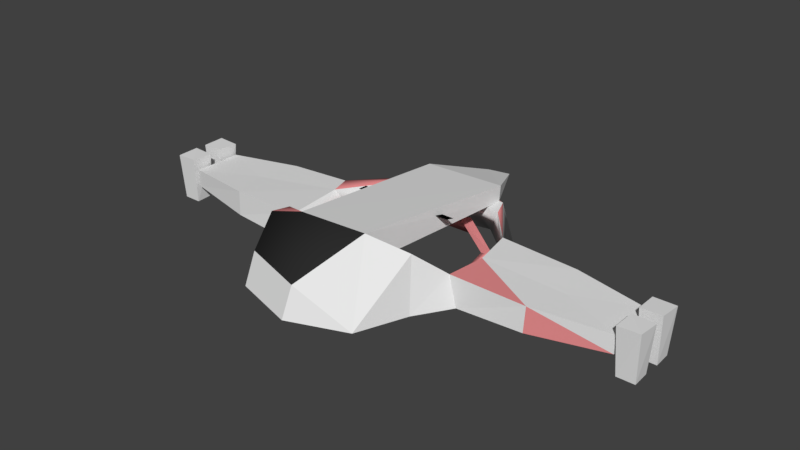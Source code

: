 # Source: SlayerXdrone.blend  (saved by Blender 2.79.0; exported with 4.5.12 LTS)
import bpy
from mathutils import Matrix  # noqa: F401  (used for matrix-valued properties, if any)

bpy.ops.wm.read_factory_settings(use_empty=True)
scene = bpy.context.scene
scene.name = 'Scene'

# ---- collections
col_collection_1 = bpy.data.collections.new('Collection 1'); scene.collection.children.link(col_collection_1)
col_collection_2 = bpy.data.collections.new('Collection 2'); scene.collection.children.link(col_collection_2)
col_collection_2.hide_render = True
col_collection_2.hide_viewport = True
col_collection_3 = bpy.data.collections.new('Collection 3'); scene.collection.children.link(col_collection_3)
col_collection_3.hide_render = True
col_collection_3.hide_viewport = True

# ---- materials (node trees are filled in below, after node groups)
mat_primary = bpy.data.materials.new('Primary')
mat_primary.alpha_threshold = 0.0
mat_primary.use_transparent_shadow = False
mat_primary.roughness = 0.5
mat_secondary = bpy.data.materials.new('Secondary')
mat_secondary.alpha_threshold = 0.0
mat_secondary.use_transparent_shadow = False
mat_secondary.diffuse_color = (0.8, 0.2659, 0.2708, 1.0)
mat_secondary.roughness = 0.5
mat_glass = bpy.data.materials.new('Glass')
mat_glass.alpha_threshold = 0.0
mat_glass.use_transparent_shadow = False
mat_glass.diffuse_color = (0.02624, 0.02624, 0.02624, 1.0)
mat_glass.roughness = 0.5
mat_steel = bpy.data.materials.new('Steel')
mat_steel.alpha_threshold = 0.0
mat_steel.use_transparent_shadow = False
mat_steel.diffuse_color = (0.287, 0.287, 0.287, 1.0)
mat_steel.roughness = 0.5

# ---- material node trees

# ---- world
world_world = bpy.data.worlds.new('World'); scene.world = world_world
world_world.color = (0.05088, 0.05088, 0.05088)
world_world.use_sun_shadow = False
world_world.sun_shadow_jitter_overblur = 0.0
world_world.cycles.sampling_method = 'MANUAL'

# ---- meshes
me_cylinder = bpy.data.meshes.new('Cylinder')
me_cylinder.from_pydata([(0.002161, 1.341, -0.203), (0.002161, 1.341, 0.2359), (0.5519, 1.231, -0.203), (0.5519, 1.231, 0.2359), (1.018, 0.92, -0.203), (1.018, 0.92, 0.2359), (1.329, 0.454, -0.203), (1.329, 0.454, 0.2359), (1.439, -0.09575, -0.203), (1.439, -0.09575, 0.2359), (1.329, -0.6455, -0.203), (1.329, -0.6455, 0.2359), (1.018, -1.112, -0.203), (1.018, -1.112, 0.5907), (0.5519, -1.423, -0.203), (0.5519, -1.313, 0.807), (0.002161, -1.532, -0.203), (0.002161, -1.423, 0.807), (-0.5476, -1.423, -0.203), (-0.5476, -1.313, 0.807), (-1.014, -1.112, -0.203), (-1.014, -1.112, 0.5907), (-1.325, -0.6455, -0.203), (-1.325, -0.6455, 0.2359), (-1.434, -0.09575, -0.203), (-1.434, -0.09575, 0.2359), (-1.325, 0.454, -0.203), (-1.325, 0.454, 0.2359), (-1.014, 0.92, -0.203), (-1.014, 0.92, 0.2359), (-0.5476, 1.231, -0.203), (-0.5476, 1.231, 0.2359), (0.002161, 1.553, -0.203), (0.6331, 1.427, -0.203), (0.6331, 1.427, 0.2359), (0.002161, 1.553, 0.2359), (1.168, 1.07, -0.203), (1.168, 1.07, 0.2359), (1.525, 0.5352, -0.203), (1.525, 0.5352, 0.2359), (1.651, -0.09575, -0.203), (1.651, -0.09575, 0.2359), (1.525, -0.7267, -0.203), (1.525, -0.7267, 0.2359), (1.168, -1.262, -0.203), (1.168, -1.262, 0.5907), (0.6331, -1.619, -0.203), (0.6331, -1.619, 0.5907), (0.002161, -1.744, -0.203), (0.002161, -1.744, 0.5907), (-0.6288, -1.619, -0.203), (-0.6288, -1.619, 0.5907), (-1.164, -1.262, -0.203), (-1.164, -1.262, 0.5907), (-1.521, -0.7267, -0.203), (-1.521, -0.7267, 0.2359), (-1.647, -0.09575, -0.203), (-1.647, -0.09575, 0.2359), (-1.521, 0.5352, -0.203), (-1.521, 0.5352, 0.2359), (-1.164, 1.07, -0.203), (-1.164, 1.07, 0.2359), (-0.6288, 1.427, -0.203), (-0.6288, 1.427, 0.2359), (0.002275, 1.046, -0.1984), (0.002275, 1.046, -0.04627), (0.4372, 0.9596, -0.1984), (0.4372, 0.9596, -0.04627), (0.806, 0.7132, -0.1984), (0.806, 0.7132, -0.04627), (1.052, 0.3445, -0.1984), (1.052, 0.3445, -0.04627), (1.139, -0.09048, -0.1984), (1.139, -0.09048, -0.04627), (1.052, -0.5254, -0.1984), (1.052, -0.5254, -0.04627), (0.806, -0.8942, -0.1984), (0.806, -0.8942, -0.04627), (0.4372, -1.141, -0.1984), (0.4372, -1.141, -0.04627), (0.002275, -1.227, -0.1984), (0.002275, -1.227, -0.04627), (-0.4327, -1.141, -0.1984), (-0.4327, -1.141, -0.04627), (-0.8014, -0.8942, -0.1984), (-0.8014, -0.8942, -0.04627), (-1.048, -0.5254, -0.1984), (-1.048, -0.5254, -0.04627), (-1.134, -0.09048, -0.1984), (-1.134, -0.09048, -0.04627), (-1.048, 0.3445, -0.1984), (-1.048, 0.3445, -0.04627), (-0.8014, 0.7132, -0.1984), (-0.8014, 0.7132, -0.04627), (-0.4327, 0.9596, -0.1984), (-0.4327, 0.9596, -0.04627), (0.002275, 1.214, -0.1984), (0.5015, 1.115, -0.1984), (0.5015, 1.115, -0.04627), (0.002275, 1.214, -0.04627), (0.9247, 0.8319, -0.1984), (0.9247, 0.8319, -0.04627), (1.207, 0.4087, -0.1984), (1.207, 0.4087, -0.04627), (1.307, -0.09048, -0.1984), (1.307, -0.09048, -0.04627), (1.207, -0.5897, -0.1984), (1.207, -0.5897, -0.04627), (0.9247, -1.013, -0.1984), (0.9247, -1.013, -0.04627), (0.5015, -1.296, -0.1984), (0.5015, -1.296, -0.04627), (0.002275, -1.395, -0.1984), (0.002275, -1.395, -0.04627), (-0.4969, -1.296, -0.1984), (-0.4969, -1.296, -0.04627), (-0.9201, -1.013, -0.1984), (-0.9201, -1.013, -0.04627), (-1.203, -0.5897, -0.1984), (-1.203, -0.5897, -0.04627), (-1.302, -0.09048, -0.1984), (-1.302, -0.09048, -0.04627), (-1.203, 0.4087, -0.1984), (-1.203, 0.4087, -0.04627), (-0.9201, 0.8319, -0.1984), (-0.9201, 0.8319, -0.04627), (-0.4969, 1.115, -0.1984), (-0.4969, 1.115, -0.04627), (2.523, 0.4539, 0.1504), (2.523, 0.4539, -0.1175), (2.703, -0.09575, -0.1175), (2.703, -0.09575, 0.1504), (2.523, -0.6454, -0.1175), (2.523, -0.6454, 0.1504), (-2.519, -0.6454, 0.1504), (-2.519, -0.6454, -0.1175), (-2.698, -0.09575, -0.1175), (-2.698, -0.09575, 0.1504), (-2.519, 0.4539, -0.1175), (-2.519, 0.4539, 0.1504), (2.497, 0.5352, 0.2359), (2.497, 0.5352, -0.203), (2.703, -0.09575, -0.203), (2.703, -0.09575, 0.2359), (2.497, -0.7267, -0.203), (2.497, -0.7267, 0.2359), (-2.493, -0.7267, 0.2359), (-2.493, -0.7267, -0.203), (-2.698, -0.09575, -0.203), (-2.698, -0.09575, 0.2359), (-2.493, 0.5352, -0.203), (-2.493, 0.5352, 0.2359), (3.626, -0.09575, 0.1504), (3.626, -0.09575, -0.1175), (-3.622, -0.09575, 0.1504), (-3.622, -0.09575, -0.1175), (3.627, 0.2842, 0.1504), (3.627, 0.2842, -0.1175), (3.627, -0.4757, -0.1175), (3.627, -0.4757, 0.1504), (-3.623, -0.4757, 0.1504), (-3.623, -0.4757, -0.1175), (-3.623, 0.2842, -0.1175), (-3.623, 0.2842, 0.1504), (-4.02, 0.3525, 0.2429), (-3.636, 0.3525, 0.2429), (-4.02, -0.03104, 0.2429), (-3.636, -0.03104, 0.2429), (-3.927, 0.2603, -0.3436), (-3.728, 0.2603, -0.3436), (-3.728, 0.06116, -0.3436), (-3.927, 0.06116, -0.3436), (-3.927, 0.2603, -0.6813), (-3.728, 0.2603, -0.6813), (-3.728, 0.06116, -0.6813), (-3.927, 0.06116, -0.6813), (-4.02, 0.3525, -0.407), (-3.636, 0.3525, -0.407), (-3.636, -0.03104, -0.407), (-4.02, -0.03104, -0.407), (-3.962, 0.0271, -0.407), (-3.96, 0.02827, 0.347), (-3.962, 0.2944, -0.407), (-3.96, 0.2932, 0.347), (-3.694, 0.0271, -0.407), (-3.695, 0.02827, 0.347), (-3.694, 0.2944, -0.407), (-3.695, 0.2932, 0.347), (3.947, 0.2932, 0.347), (3.948, 0.2944, -0.407), (3.947, 0.02827, 0.347), (3.948, 0.0271, -0.407), (3.682, 0.2932, 0.347), (3.681, 0.2944, -0.407), (3.682, 0.02827, 0.347), (3.681, 0.0271, -0.407), (3.622, -0.03104, -0.407), (4.006, -0.03104, -0.407), (4.006, 0.3525, -0.407), (3.622, 0.3525, -0.407), (3.715, 0.06116, -0.6813), (3.914, 0.06116, -0.6813), (3.914, 0.2603, -0.6813), (3.715, 0.2603, -0.6813), (3.715, 0.06116, -0.3436), (3.914, 0.06116, -0.3436), (3.914, 0.2603, -0.3436), (3.715, 0.2603, -0.3436), (4.006, -0.03104, 0.2429), (3.622, -0.03104, 0.2429), (4.006, 0.3525, 0.2429), (3.622, 0.3525, 0.2429), (3.947, -0.226, 0.347), (3.948, -0.2248, -0.407), (3.947, -0.4909, 0.347), (3.948, -0.4921, -0.407), (3.682, -0.226, 0.347), (3.681, -0.2248, -0.407), (3.682, -0.4909, 0.347), (3.681, -0.4921, -0.407), (3.622, -0.5502, -0.407), (4.006, -0.5502, -0.407), (4.006, -0.1667, -0.407), (3.622, -0.1667, -0.407), (3.715, -0.458, -0.6813), (3.914, -0.458, -0.6813), (3.914, -0.2589, -0.6813), (3.715, -0.2589, -0.6813), (3.715, -0.458, -0.3436), (3.914, -0.458, -0.3436), (3.914, -0.2589, -0.3436), (3.715, -0.2589, -0.3436), (4.006, -0.5502, 0.2429), (3.622, -0.5502, 0.2429), (4.006, -0.1667, 0.2429), (3.622, -0.1667, 0.2429), (-3.693, -0.226, 0.347), (-3.692, -0.2248, -0.407), (-3.693, -0.4909, 0.347), (-3.692, -0.4921, -0.407), (-3.958, -0.226, 0.347), (-3.959, -0.2248, -0.407), (-3.958, -0.4909, 0.347), (-3.959, -0.4921, -0.407), (-4.017, -0.5502, -0.407), (-3.634, -0.5502, -0.407), (-3.634, -0.1667, -0.407), (-4.017, -0.1667, -0.407), (-3.925, -0.458, -0.6813), (-3.726, -0.458, -0.6813), (-3.726, -0.2589, -0.6813), (-3.925, -0.2589, -0.6813), (-3.925, -0.458, -0.3436), (-3.726, -0.458, -0.3436), (-3.726, -0.2589, -0.3436), (-3.925, -0.2589, -0.3436), (-3.634, -0.5502, 0.2429), (-4.017, -0.5502, 0.2429), (-3.634, -0.1667, 0.2429), (-4.017, -0.1667, 0.2429), (0.9654, -1.836, 0.2359), (0.9654, -2.033, -0.203), (0.4328, -2.206, -0.203), (0.4328, -2.009, 0.2359), (0.002161, -2.331, -0.203), (0.002161, -2.135, 0.2359), (-0.4285, -2.206, -0.203), (-0.4285, -2.009, 0.2359), (-0.961, -2.033, -0.203), (-0.961, -1.836, 0.2359), (-1.325, -0.6455, 0.1125), (-1.434, -0.09575, 0.1125), (-1.014, -1.112, 0.3674), (-0.5476, -1.423, 0.3674), (0.002161, -1.532, 0.3674), (0.5519, -1.423, 0.3674), (1.018, -1.112, 0.3674), (1.329, -0.6455, 0.1125), (1.439, -0.09575, 0.1125), (1.329, 0.454, 0.1125), (1.018, 0.92, 0.1125), (0.5519, 1.231, 0.1125), (0.002161, 1.341, 0.1125), (-0.5476, 1.231, 0.1125), (-1.014, 0.92, 0.1125), (-1.325, 0.454, 0.1125), (0.002161, 1.548, 0.4561), (0.6329, 1.423, 0.4561), (-0.6286, 1.423, 0.4561), (-0.6286, 1.423, 0.2328), (0.002161, 1.548, 0.2328), (0.6329, 1.423, 0.2328), (0.002161, 2.083, 0.01948), (0.2638, 2.077, 0.01948), (0.2638, 2.077, 0.2015), (-0.2595, 2.077, 0.2015), (-0.2595, 2.077, 0.01948), (0.002161, 2.082, 0.2933), (0.2637, 2.077, 0.2933), (-0.2594, 2.077, 0.2933), (-0.2594, 2.077, 0.2007), (0.2637, 2.077, 0.2007), (0.002161, 1.537, -0.05297), (0.3863, 1.528, -0.05297), (0.3863, 1.528, 0.2142), (0.002161, 1.537, 0.2142), (-0.3819, 1.528, 0.2142), (-0.3819, 1.528, -0.05297), (0.002161, 1.536, 0.3523), (0.3861, 1.529, 0.3523), (-0.3818, 1.529, 0.3523), (-0.3818, 1.529, 0.2164), (0.002161, 1.536, 0.2164), (0.3861, 1.529, 0.2164), (0.6331, 1.427, -0.1232), (1.168, 1.07, -0.1232), (1.525, 0.5352, -0.1232), (1.525, -0.7267, -0.1232), (1.168, -1.262, -0.05877), (-1.164, -1.262, -0.05877), (-1.521, -0.7267, -0.1232), (-1.521, 0.5352, -0.1232), (-1.164, 1.07, -0.1232), (-0.6288, 1.427, -0.1232), (2.497, 0.5352, -0.1232), (2.497, -0.7267, -0.1232), (-2.493, -0.7267, -0.1232), (-2.493, 0.5352, -0.1232), (2.523, 0.4539, -0.06879), (2.523, -0.6454, -0.06879), (-2.519, -0.6454, -0.06879), (-2.519, 0.4539, -0.06879), (3.626, -0.09575, -0.06879), (-3.622, -0.09575, -0.06879), (3.627, 0.2842, -0.06879), (3.627, -0.4757, -0.06879), (-3.623, -0.4757, -0.06879), (-3.623, 0.2842, -0.06879), (0.9654, -1.997, -0.1232), (0.4328, -2.17, -0.1232), (0.002161, -2.296, -0.1232), (-0.4285, -2.17, -0.1232), (-0.961, -1.997, -0.1232), (0.2638, 2.077, 0.05255), (-0.2595, 2.077, 0.05255), (0.002161, 1.537, -0.004418), (0.3863, 1.528, -0.004418), (-0.3819, 1.528, -0.004418), (-0.3785, -1.347, 0.807), (-0.4762, 1.453, 0.4561), (0.4899, 1.447, 0.4561), (0.4031, -1.343, 0.807), (-0.6658, -0.02442, 0.4694), (-0.6658, -0.006003, 0.5922), (-0.6658, 0.1661, 0.4408), (-0.6658, 0.1845, 0.5637), (0.6702, -0.02442, 0.4694), (0.6702, -0.006003, 0.5922), (0.6702, 0.1661, 0.4408), (0.6702, 0.1845, 0.5637), (-0.7651, 0.138, 0.4655), (-0.7651, 0.009663, 0.4847), (-0.7651, 0.02207, 0.5675), (-0.7651, 0.1504, 0.5483), (0.7694, 0.1504, 0.5483), (0.7694, 0.138, 0.4655), (0.7694, 0.009663, 0.4847), (0.7694, 0.02207, 0.5675), (2.561, 0.3395, 0.2359), (1.564, 0.3418, 0.2359), (2.563, 0.333, 0.1504), (3.622, 0.2513, 0.2429), (3.633, 0.2584, 0.2607), (3.627, 0.18, 0.1504), (2.558, -0.5391, 0.2359), (2.56, -0.5325, 0.1504), (1.563, -0.5371, 0.2359), (3.627, -0.3537, 0.1504), (-1.562, -0.5225, 0.2359), (-2.56, -0.5196, 0.2359), (-2.555, 0.3442, 0.2359), (-1.561, 0.3346, 0.2359), (-2.557, 0.3383, 0.1504), (-2.561, -0.5184, 0.1504), (-3.622, -0.3751, 0.1504), (-3.622, 0.1887, 0.1504)], [], [(314, 34, 37, 315), (315, 37, 39, 316), (320, 55, 146, 326), (316, 39, 140, 324), (317, 43, 45, 318), (49, 51, 267, 265), (46, 44, 261, 262), (51, 53, 269, 267), (48, 46, 262, 264), (319, 53, 55, 320), (321, 58, 150, 327), (317, 42, 144, 325), (321, 59, 61, 322), (272, 270, 23, 21), (322, 61, 63, 323), (314, 33, 293, 343), (270, 271, 25, 23), (2, 0, 32, 33), (1, 3, 34, 35), (4, 2, 33, 36), (3, 5, 37, 34), (6, 4, 36, 38), (5, 7, 39, 37), (8, 6, 38, 40), (7, 9, 41, 369, 39), (10, 8, 40, 42), (9, 11, 43, 376, 41), (12, 10, 42, 44), (11, 13, 45, 43), (14, 12, 44, 46), (13, 15, 47, 45), (16, 14, 46, 48), (15, 351, 17, 49, 47), (18, 16, 48, 50), (17, 348, 19, 51, 49), (20, 18, 50, 52), (19, 21, 53, 51), (22, 20, 52, 54), (21, 23, 55, 53), (24, 22, 54, 56), (23, 25, 57, 378, 55), (26, 24, 56, 58), (25, 27, 59, 381, 57), (28, 26, 58, 60), (27, 29, 61, 59), (30, 28, 60, 62), (29, 31, 63, 61), (0, 30, 62, 32), (31, 1, 35, 63), (273, 272, 21, 19), (273, 19, 288, 289), (15, 275, 291, 287), (276, 275, 15, 13), (277, 276, 13, 11), (278, 277, 11, 9), (279, 278, 9, 7), (280, 279, 7, 5), (281, 280, 5, 3), (282, 281, 3, 1), (283, 282, 1, 31), (284, 283, 31, 29), (285, 284, 29, 27), (271, 285, 27, 25), (96, 99, 98, 97), (97, 98, 101, 100), (100, 101, 103, 102), (102, 103, 105, 104), (104, 105, 107, 106), (106, 107, 109, 108), (108, 109, 111, 110), (110, 111, 113, 112), (112, 113, 115, 114), (114, 115, 117, 116), (116, 117, 119, 118), (118, 119, 121, 120), (120, 121, 123, 122), (122, 123, 125, 124), (84, 86, 87, 85), (124, 125, 127, 126), (126, 127, 99, 96), (86, 88, 89, 87), (66, 64, 96, 97), (65, 67, 98, 99), (68, 66, 97, 100), (67, 69, 101, 98), (70, 68, 100, 102), (69, 71, 103, 101), (72, 70, 102, 104), (71, 73, 105, 103), (74, 72, 104, 106), (73, 75, 107, 105), (76, 74, 106, 108), (75, 77, 109, 107), (78, 76, 108, 110), (77, 79, 111, 109), (80, 78, 110, 112), (79, 81, 113, 111), (82, 80, 112, 114), (81, 83, 115, 113), (84, 82, 114, 116), (83, 85, 117, 115), (86, 84, 116, 118), (85, 87, 119, 117), (88, 86, 118, 120), (87, 89, 121, 119), (90, 88, 120, 122), (89, 91, 123, 121), (92, 90, 122, 124), (91, 93, 125, 123), (94, 92, 124, 126), (93, 95, 127, 125), (64, 94, 126, 96), (95, 65, 99, 127), (82, 84, 85, 83), (80, 82, 83, 81), (78, 80, 81, 79), (76, 78, 79, 77), (74, 76, 77, 75), (72, 74, 75, 73), (70, 72, 73, 71), (68, 70, 71, 69), (66, 68, 69, 67), (64, 66, 67, 65), (94, 64, 65, 95), (92, 94, 95, 93), (90, 92, 93, 91), (88, 90, 91, 89), (130, 129, 157, 153), (331, 138, 162, 337), (131, 375, 377, 152), (136, 135, 161, 155), (42, 40, 142, 144), (58, 56, 148, 150), (40, 38, 141, 142), (56, 54, 147, 148), (41, 376, 374, 143), (57, 381, 380, 149), (39, 369, 368, 140), (55, 378, 379, 146), (328, 129, 141, 324), (129, 130, 142, 141), (131, 370, 368, 143), (130, 132, 144, 142), (133, 375, 374, 145), (329, 133, 145, 325), (330, 135, 147, 326), (135, 136, 148, 147), (137, 383, 379, 149), (136, 138, 150, 148), (139, 382, 380, 151), (331, 139, 151, 327), (334, 156, 373, 152, 332), (332, 152, 377, 159, 335), (336, 160, 384, 154, 333), (333, 154, 385, 163, 337), (134, 383, 384, 160), (329, 132, 158, 335), (128, 370, 373, 156), (138, 136, 155, 162), (330, 134, 160, 336), (132, 130, 153, 158), (137, 382, 385, 154), (328, 128, 156, 334), (181, 183, 164, 166), (183, 187, 165, 164), (187, 185, 167, 165), (185, 181, 166, 167), (172, 173, 169, 168), (173, 174, 170, 169), (175, 172, 168, 171), (168, 169, 170, 171), (186, 184, 174, 173), (180, 182, 172, 175), (184, 180, 175, 174), (174, 175, 171, 170), (182, 180, 179, 176), (186, 182, 176, 177), (184, 186, 177, 178), (180, 184, 178, 179), (179, 166, 164, 176), (176, 164, 165, 177), (177, 165, 167, 178), (178, 167, 166, 179), (182, 186, 173, 172), (187, 183, 181, 185), (188, 192, 194, 190), (193, 189, 202, 203), (197, 208, 209, 196), (198, 210, 208, 197), (199, 211, 210, 198), (196, 209, 371, 211, 199), (195, 191, 197, 196), (191, 189, 198, 197), (189, 193, 199, 198), (193, 195, 196, 199), (201, 200, 204, 205), (191, 195, 200, 201), (195, 193, 203, 200), (189, 191, 201, 202), (207, 206, 205, 204), (200, 203, 207, 204), (202, 201, 205, 206), (203, 202, 206, 207), (190, 194, 209, 208), (188, 190, 208, 210), (192, 188, 210, 211), (194, 371, 209), (212, 216, 218, 214), (217, 213, 226, 227), (221, 232, 233, 220), (222, 234, 232, 221), (223, 235, 234, 222), (220, 233, 235, 223), (219, 215, 221, 220), (215, 213, 222, 221), (213, 217, 223, 222), (217, 219, 220, 223), (225, 224, 228, 229), (215, 219, 224, 225), (219, 217, 227, 224), (213, 215, 225, 226), (231, 230, 229, 228), (224, 227, 231, 228), (226, 225, 229, 230), (227, 226, 230, 231), (214, 218, 233, 232), (212, 214, 232, 234), (216, 212, 234, 235), (218, 216, 235, 233), (236, 240, 242, 238), (241, 237, 250, 251), (245, 256, 257, 244), (246, 258, 256, 245), (247, 259, 258, 246), (244, 257, 259, 247), (243, 239, 245, 244), (239, 237, 246, 245), (237, 241, 247, 246), (241, 243, 244, 247), (249, 248, 252, 253), (239, 243, 248, 249), (243, 241, 251, 248), (237, 239, 249, 250), (255, 254, 253, 252), (248, 251, 255, 252), (250, 249, 253, 254), (251, 250, 254, 255), (238, 242, 257, 256), (236, 238, 256, 258), (240, 236, 258, 259), (242, 240, 259, 257), (338, 260, 263, 339), (339, 263, 265, 340), (340, 265, 267, 341), (341, 267, 269, 342), (47, 49, 265, 263), (319, 52, 268, 342), (45, 47, 263, 260), (52, 50, 266, 268), (318, 45, 260, 338), (50, 48, 264, 266), (24, 26, 285, 271), (26, 28, 284, 285), (28, 30, 283, 284), (30, 0, 282, 283), (0, 2, 281, 282), (2, 4, 280, 281), (4, 6, 279, 280), (6, 8, 278, 279), (8, 10, 277, 278), (10, 12, 276, 277), (12, 14, 275, 276), (14, 16, 274, 275), (16, 18, 273, 274), (18, 20, 272, 273), (22, 24, 271, 270), (20, 22, 270, 272), (288, 349, 299), (275, 274, 290, 291), (19, 348, 349, 288), (17, 351, 350, 286), (274, 273, 289, 290), (293, 292, 302, 303), (343, 293, 303, 346), (33, 32, 292, 293), (289, 288, 299, 300), (323, 63, 295, 344), (32, 62, 296, 292), (286, 350, 298, 297), (287, 291, 301, 298), (345, 305, 304, 346), (347, 306, 305, 345), (312, 311, 310, 308), (313, 312, 308, 309), (297, 298, 309, 308), (344, 295, 306, 347), (298, 301, 313, 309), (299, 297, 308, 310), (292, 296, 307, 302), (300, 299, 310, 311), (296, 344, 347, 307), (307, 347, 345, 302), (302, 345, 346, 303), (62, 323, 344, 296), (294, 343, 346, 304), (44, 318, 338, 261), (53, 319, 342, 269), (266, 341, 342, 268), (264, 340, 341, 266), (262, 339, 340, 264), (261, 338, 339, 262), (129, 328, 334, 157), (135, 330, 336, 161), (133, 329, 335, 159), (155, 333, 337, 162), (161, 336, 333, 155), (153, 332, 335, 158), (157, 334, 332, 153), (138, 331, 327, 150), (134, 330, 326, 146), (132, 329, 325, 144), (128, 328, 324, 140), (139, 331, 337, 163), (34, 314, 343, 294), (60, 322, 323, 62), (58, 321, 322, 60), (43, 317, 325, 145), (59, 321, 327, 151), (52, 319, 320, 54), (42, 317, 318, 44), (38, 316, 324, 141), (54, 320, 326, 147), (36, 315, 316, 38), (33, 314, 315, 36), (349, 348, 17, 286), (350, 351, 15, 287), (298, 350, 287), (299, 349, 286, 297), (354, 352, 361, 360), (354, 355, 359, 358), (353, 355, 363, 362), (356, 357, 353, 352), (354, 358, 356, 352), (359, 355, 353, 357), (361, 362, 363, 360), (365, 364, 367, 366), (357, 356, 366, 367), (356, 358, 365, 366), (355, 354, 360, 363), (352, 353, 362, 361), (359, 357, 367, 364), (358, 359, 364, 365), (368, 369, 41, 143), (368, 370, 128, 140), (371, 372, 211), (211, 372, 371, 194, 192), (373, 370, 131, 152), (374, 375, 131, 143), (374, 376, 43, 145), (377, 375, 133, 159), (379, 378, 57, 149), (380, 381, 59, 151), (380, 382, 137, 149), (379, 383, 134, 146), (384, 383, 137, 154), (385, 382, 139, 163)])
me_cylinder.polygons.foreach_set('use_smooth', [1, 1, 0, 0, 0, 1, 0, 0, 0, 0, 0, 0, 1, 1, 1, 0, 1, 0, 0, 0, 1, 0, 1, 0, 1, 0, 1, 0, 1, 0, 1, 0, 1, 0, 1, 0, 1, 0, 1, 0, 1, 0, 1, 0, 1, 0, 1, 0, 0, 1, 0, 0, 1, 1, 1, 1, 1, 1, 1, 1, 1, 1, 1, 1, 1, 1, 1, 1, 1, 1, 1, 1, 1, 1, 1, 1, 1, 1, 1, 1, 1, 1, 0, 1, 0, 1, 0, 1, 0, 1, 0, 1, 0, 1, 0, 1, 0, 1, 0, 1, 0, 1, 0, 1, 0, 1, 0, 1, 0, 1, 0, 1, 0, 1, 1, 1, 1, 1, 1, 1, 1, 1, 1, 1, 1, 1, 1, 0, 0, 0, 0, 0, 0, 0, 0, 0, 0, 0, 0, 0, 0, 0, 0, 0, 0, 0, 0, 0, 0, 0, 0, 0, 0, 0, 0, 0, 0, 0, 0, 0, 0, 0, 0, 0, 0, 0, 0, 0, 0, 0, 0, 0, 0, 0, 0, 0, 0, 0, 0, 0, 0, 0, 0, 0, 0, 0, 0, 0, 0, 0, 0, 0, 0, 0, 0, 0, 0, 0, 0, 0, 0, 0, 0, 0, 0, 0, 0, 0, 0, 0, 0, 0, 0, 0, 0, 0, 0, 0, 0, 0, 0, 0, 0, 0, 0, 0, 0, 0, 0, 0, 0, 0, 0, 0, 0, 0, 0, 0, 0, 0, 0, 0, 0, 0, 0, 0, 0, 0, 0, 0, 0, 0, 0, 0, 0, 1, 0, 0, 0, 0, 0, 1, 1, 1, 1, 1, 1, 1, 1, 1, 1, 1, 1, 1, 1, 1, 1, 0, 0, 0, 0, 0, 0, 0, 0, 0, 0, 0, 0, 0, 0, 0, 0, 0, 0, 0, 0, 0, 0, 0, 0, 0, 0, 0, 0, 0, 0, 0, 0, 0, 0, 0, 0, 0, 0, 0, 0, 0, 0, 0, 0, 0, 0, 0, 1, 1, 0, 0, 0, 0, 0, 0, 1, 1, 0, 0, 0, 0, 1, 1, 1, 1, 1, 1, 1, 1, 1, 1, 1, 1, 1, 1, 0, 0, 0, 0, 0, 0, 0, 0, 0, 0, 0, 0, 0, 0])
me_cylinder.polygons.foreach_set('material_index', [0, 0, 0, 0, 0, 2, 0, 0, 0, 0, 1, 1, 0, 0, 0, 1, 0, 0, 0, 0, 1, 0, 1, 0, 1, 0, 1, 0, 1, 0, 1, 0, 2, 0, 2, 0, 1, 0, 1, 0, 1, 0, 1, 0, 1, 0, 1, 0, 0, 0, 0, 0, 0, 0, 0, 0, 0, 0, 0, 0, 0, 0, 0, 1, 1, 1, 1, 1, 1, 1, 1, 1, 1, 1, 1, 1, 1, 1, 1, 1, 1, 1, 1, 1, 1, 1, 1, 1, 1, 1, 1, 1, 1, 1, 1, 1, 1, 1, 1, 1, 1, 1, 1, 1, 1, 1, 1, 1, 1, 1, 1, 1, 1, 1, 1, 1, 1, 1, 1, 1, 1, 1, 1, 1, 1, 1, 1, 0, 1, 0, 0, 0, 0, 0, 0, 0, 0, 1, 1, 1, 0, 0, 0, 1, 0, 1, 0, 0, 0, 1, 0, 0, 0, 0, 0, 1, 1, 1, 0, 0, 0, 0, 0, 1, 1, 1, 1, 3, 3, 0, 3, 3, 3, 3, 0, 0, 0, 0, 0, 0, 0, 0, 0, 3, 0, 0, 3, 0, 0, 0, 0, 0, 0, 0, 0, 3, 3, 3, 3, 3, 3, 3, 3, 1, 1, 1, 1, 0, 3, 0, 0, 0, 0, 0, 0, 0, 0, 3, 3, 3, 3, 3, 3, 3, 3, 1, 1, 1, 1, 0, 3, 0, 0, 0, 0, 0, 0, 0, 0, 0, 3, 3, 3, 3, 0, 3, 3, 1, 1, 0, 1, 0, 0, 0, 0, 2, 1, 0, 0, 0, 0, 0, 0, 0, 0, 0, 0, 0, 0, 0, 0, 0, 0, 0, 0, 0, 0, 1, 0, 1, 0, 0, 3, 3, 0, 0, 0, 0, 0, 0, 3, 3, 3, 3, 3, 3, 3, 3, 3, 3, 3, 3, 3, 1, 3, 1, 0, 1, 1, 1, 1, 1, 1, 0, 0, 0, 0, 0, 1, 0, 1, 0, 0, 0, 1, 1, 0, 0, 1, 1, 1, 1, 1, 1, 0, 1, 1, 0, 3, 3, 3, 3, 3, 3, 3, 3, 3, 3, 3, 3, 3, 3, 0, 1, 1, 1, 0, 0, 1, 1, 0, 1, 0, 1, 0, 1])
me_cylinder.materials.append(mat_primary)
me_cylinder.materials.append(mat_secondary)
me_cylinder.materials.append(mat_glass)
me_cylinder.materials.append(mat_steel)
me_cylinder.use_remesh_preserve_volume = False
me_cylinder.use_remesh_preserve_attributes = False
me_cylinder.use_mirror_vertex_groups = False
me_cylinder.update()
me_cylinder_002 = bpy.data.meshes.new('Cylinder.002')
me_cylinder_002.from_pydata([(0.7686, 1.147, -0.203), (1.329, -0.6455, -0.203), (1.329, -0.6455, 0.2359), (1.018, -1.112, -0.203), (-0.5476, -1.313, 0.807), (-1.014, -1.112, -0.203), (-1.014, -1.112, 0.5907), (-1.325, -0.6455, -0.203), (-1.325, -0.6455, 0.2359), (-1.24, 0.6706, -0.203), (-0.3346, 1.325, -0.203), (0.5477, 1.521, -0.2077), (0.6331, 1.427, 0.2359), (0.002161, 1.553, 0.2359), (1.168, 1.07, 0.2359), (1.423, 0.241, -0.203), (1.525, -0.7267, 0.2359), (1.168, -1.262, 0.5907), (0.3389, -1.516, -0.203), (-0.5476, -1.423, -0.203), (-0.6288, -1.619, 0.5907), (-1.164, -1.262, 0.5907), (-1.434, -0.09575, -0.203), (-1.521, 0.5352, 0.2359), (-1.164, 1.07, 0.2359), (-0.6288, 1.427, 0.2359), (2.703, -0.09575, -0.146), (-2.698, -0.09575, -0.146), (2.703, -0.09575, 0.1789), (2.504, -0.7019, 0.1979), (-2.698, -0.09575, 0.1789), (-2.5, 0.5103, 0.1979), (3.627, 0.2842, 0.1504), (3.627, -0.4757, 0.1504), (-3.622, 0.2842, 0.1504), (-3.988, 0.328, 0.3239), (-3.656, 0.3263, 0.3092), (-3.668, -0.006528, 0.3239), (-3.71, 0.2786, -0.3844), (-3.692, 0.03297, -0.3983), (-3.964, 0.2885, -0.3983), (-3.636, 0.3525, -0.407), (-4.02, -0.03104, -0.407), (-3.946, 0.04309, -0.3881), (-4.0, -0.004832, 0.3092), (3.653, -0.003032, 0.3138), (3.697, 0.04309, -0.3881), (3.622, -0.03104, -0.407), (3.678, 0.2885, -0.3983), (3.95, 0.03297, -0.3983), (3.942, 0.2968, -0.3915), (3.974, -0.006528, 0.3239), (3.986, 0.3263, 0.3092), (3.642, -0.524, 0.3092), (3.697, -0.4761, -0.3881), (3.622, -0.5502, -0.407), (3.678, -0.2307, -0.3983), (3.95, -0.4862, -0.3983), (3.942, -0.2223, -0.3915), (3.974, -0.5257, 0.3239), (3.986, -0.1929, 0.3092), (3.654, -0.1912, 0.3239), (-3.997, -0.524, 0.3092), (-3.943, -0.4761, -0.3881), (-4.017, -0.5502, -0.407), (-3.634, -0.1667, -0.407), (-3.962, -0.2307, -0.3983), (-3.69, -0.4862, -0.3983), (-3.708, -0.2406, -0.3844), (-3.666, -0.5257, 0.3239), (-3.654, -0.1929, 0.3092), (-3.985, -0.1912, 0.3239), (0.9654, -1.836, 0.2359), (0.01815, -2.144, 0.221), (-0.9559, -1.844, 0.2421), (-1.434, -0.09575, 0.2359), (-0.5476, -1.423, 0.3674), (0.002161, -1.532, 0.3674), (0.5519, -1.423, 0.3674), (1.013, -1.113, 0.5988), (1.439, -0.09575, 0.2359), (1.329, 0.454, 0.2359), (1.018, 0.92, 0.2359), (0.5519, 1.231, 0.2359), (0.002161, 1.341, 0.2359), (-0.5476, 1.231, 0.2359), (-1.014, 0.92, 0.2359), (-1.325, 0.454, 0.2359), (0.6178, 1.468, 0.4583), (-0.6299, 1.416, 0.4608), (-0.6286, 1.423, 0.2328), (0.002161, 1.548, 0.2328), (0.6329, 1.423, 0.2328), (0.2638, 2.077, 0.01948), (0.2638, 2.077, 0.2015), (-0.2595, 2.077, 0.2015), (-0.2601, 2.075, 0.01929), (0.2606, 2.085, 0.2931), (-0.2594, 2.077, 0.2933), (-0.2594, 2.077, 0.2007), (0.2637, 2.077, 0.2007), (-0.3803, 1.533, -0.05316), (0.3851, 1.532, 0.2142), (-0.3819, 1.528, 0.2142), (0.385, 1.533, 0.2167), (-0.3805, 1.532, 0.3525), (-0.3818, 1.529, 0.2164), (1.168, 1.07, -0.203), (1.525, 0.5352, -0.203), (1.525, -0.7267, -0.203), (1.175, -1.252, -0.2029), (-1.177, -1.243, -0.2029), (-1.521, -0.7267, -0.203), (-1.521, 0.5352, -0.203), (-1.164, 1.07, -0.203), (-0.6288, 1.427, -0.203), (2.505, 0.5017, -0.1745), (2.508, -0.6843, -0.1745), (-2.501, -0.6932, -0.1745), (-2.504, 0.4928, -0.1745), (-3.622, 0.2843, -0.1175), (3.626, 0.2843, -0.1175), (3.627, -0.4757, -0.1175), (-3.623, -0.4757, -0.1175), (0.9525, -2.037, -0.2029), (0.01076, -2.333, -0.203), (-0.9575, -2.04, -0.2029), (0.3863, 1.528, -0.05297), (0.03267, -1.465, 0.8057), (0.5428, -1.354, 0.7995), (2.513, 0.4834, 0.1979), (1.525, 0.5352, 0.2359), (3.647, 0.3329, 0.3076), (-1.521, -0.7267, 0.2359), (-2.509, -0.6749, 0.1979), (-3.623, -0.4757, 0.1504)], [], [(75, 8, 7), (80, 131, 81), (1, 15, 109), (79, 129, 17), (19, 111, 5), (75, 133, 8), (22, 113, 9), (87, 23, 75), (79, 2, 1), (80, 29, 28), (27, 120, 119), (40, 41, 38), (43, 39, 42), (46, 49, 47), (54, 57, 55), (63, 67, 64), (66, 65, 68), (128, 73, 129), (19, 126, 111), (1, 80, 15), (5, 76, 19), (129, 88, 128), (93, 127, 94), (25, 95, 115), (102, 127, 101), (106, 105, 104), (95, 103, 101), (12, 107, 11), (128, 88, 89), (12, 14, 107), (118, 112, 133, 134), (116, 108, 131, 130), (110, 109, 16, 17), (74, 73, 128, 20), (124, 125, 18, 110), (133, 112, 111, 21), (20, 21, 74), (114, 113, 23, 24), (8, 6, 5, 7), (115, 114, 24, 25), (93, 94, 12, 11), (13, 84, 83, 12), (0, 10, 11), (12, 83, 82, 14), (0, 11, 107), (107, 108, 15, 0), (14, 82, 81, 131), (110, 3, 1, 109), (2, 16, 80), (16, 2, 79, 17), (20, 4, 6, 21), (18, 3, 110), (128, 4, 20), (111, 112, 7, 5), (21, 6, 8, 133), (23, 87, 86, 24), (7, 112, 22), (9, 113, 114), (114, 115, 10, 9), (24, 86, 85, 25), (13, 25, 85, 84), (10, 115, 11), (6, 4, 76, 5), (90, 76, 4, 89), (92, 88, 129, 78), (78, 129, 79), (1, 2, 80), (33, 32, 28, 29), (26, 116, 121), (123, 120, 27, 118), (117, 109, 15, 26), (119, 113, 22, 27), (116, 26, 15, 108), (118, 27, 22, 112), (31, 30, 75, 23), (32, 33, 122, 121), (135, 34, 120, 123), (123, 118, 134, 135), (122, 117, 26, 121), (121, 116, 130, 32), (30, 31, 34), (43, 40, 38, 39), (40, 42, 44, 35), (43, 42, 40), (38, 41, 39), (41, 40, 35, 36), (39, 41, 36, 37), (42, 39, 37, 44), (37, 36, 35, 44), (51, 52, 132, 45), (47, 49, 51, 45), (49, 50, 52, 51), (50, 48, 132, 52), (45, 132, 48, 47), (46, 48, 50, 49), (46, 47, 48), (59, 60, 61, 53), (55, 57, 59, 53), (57, 58, 60, 59), (58, 56, 61, 60), (56, 55, 53, 61), (54, 56, 58, 57), (108, 107, 14, 131), (54, 55, 56), (69, 70, 71, 62), (64, 67, 69, 62), (67, 65, 70, 69), (65, 66, 71, 70), (66, 64, 62, 71), (63, 66, 68, 67), (68, 65, 67), (63, 64, 66), (73, 125, 124, 72), (126, 125, 73, 74), (72, 17, 129, 73), (72, 124, 110, 17), (126, 19, 18, 125), (75, 22, 9, 87), (86, 9, 10, 85), (9, 86, 87), (84, 10, 0, 83), (10, 84, 85), (82, 0, 15, 81), (0, 82, 83), (79, 3, 18, 78), (15, 80, 81), (3, 79, 1), (77, 18, 19, 76), (18, 77, 78), (91, 92, 78, 77), (22, 75, 7), (91, 77, 76, 90), (4, 128, 89), (101, 127, 93, 96), (98, 99, 90, 89), (11, 96, 93), (97, 88, 92, 100), (11, 115, 96), (106, 99, 98, 105), (103, 102, 101), (97, 104, 105), (97, 100, 104), (98, 97, 105), (74, 21, 111, 126), (96, 95, 101), (115, 95, 96), (94, 127, 102), (33, 29, 117, 122), (34, 31, 119, 120), (29, 16, 109, 117), (31, 23, 113, 119), (88, 97, 98, 89), (80, 28, 130, 131), (75, 30, 134, 133), (32, 130, 28), (80, 16, 29), (30, 34, 135, 134)])
me_cylinder_002.polygons.foreach_set('use_smooth', [1, 1, 0, 1, 0, 1, 0, 1, 1, 0, 0, 0, 0, 0, 0, 0, 0, 1, 0, 1, 1, 0, 0, 0, 0, 0, 0, 1, 0, 1, 0, 0, 0, 1, 0, 0, 0, 1, 1, 1, 0, 0, 0, 1, 0, 0, 1, 0, 1, 1, 1, 0, 1, 0, 1, 1, 0, 0, 0, 1, 0, 0, 1, 0, 0, 1, 1, 0, 0, 0, 0, 0, 0, 0, 0, 0, 0, 0, 0, 0, 0, 0, 0, 0, 0, 0, 0, 0, 0, 0, 0, 0, 0, 0, 0, 0, 0, 0, 0, 0, 0, 0, 1, 0, 0, 0, 0, 0, 0, 0, 0, 0, 0, 0, 0, 0, 0, 1, 1, 1, 1, 1, 1, 1, 1, 1, 1, 1, 1, 0, 1, 0, 0, 0, 0, 0, 0, 0, 0, 0, 0, 0, 0, 0, 0, 0, 0, 0, 0, 0, 0, 0, 0, 0, 0, 0, 0])
me_cylinder_002.polygons.foreach_set('material_index', [0, 1, 0, 1, 0, 1, 0, 1, 0, 0, 0, 0, 0, 0, 0, 0, 0, 2, 0, 0, 0, 0, 3, 0, 3, 3, 3, 1, 0, 0, 0, 0, 0, 2, 0, 0, 0, 0, 0, 0, 1, 0, 0, 1, 0, 0, 1, 0, 1, 1, 1, 0, 2, 0, 1, 1, 0, 0, 0, 1, 0, 0, 0, 0, 0, 0, 0, 0, 0, 0, 0, 0, 0, 0, 0, 0, 0, 0, 0, 0, 0, 3, 0, 0, 0, 0, 0, 0, 0, 0, 0, 0, 0, 0, 3, 0, 0, 0, 0, 0, 0, 3, 0, 0, 0, 0, 0, 0, 0, 3, 0, 0, 0, 0, 0, 0, 0, 0, 0, 0, 0, 0, 0, 0, 0, 0, 0, 0, 0, 0, 0, 0, 1, 3, 0, 0, 0, 0, 3, 3, 3, 3, 3, 0, 3, 1, 3, 0, 0, 0, 0, 0, 0, 0, 0, 1, 0])
me_cylinder_002.materials.append(mat_primary)
me_cylinder_002.materials.append(mat_secondary)
me_cylinder_002.materials.append(mat_glass)
me_cylinder_002.materials.append(mat_steel)
me_cylinder_002.use_remesh_preserve_volume = False
me_cylinder_002.use_remesh_preserve_attributes = False
me_cylinder_002.use_mirror_vertex_groups = False
me_cylinder_002.update()
me_cylinder_003 = bpy.data.meshes.new('Cylinder.003')
me_cylinder_003.from_pydata([(1.396, -0.5403, 0.2258), (-0.5369, -1.356, 0.7956), (-1.157, -1.093, 0.5605), (-1.397, -0.6963, 0.2392), (0.7459, 1.211, -0.2289), (0.002161, 1.553, 0.2359), (0.7127, 1.411, 0.2383), (1.423, 0.2351, -0.2013), (-0.7974, -1.34, -0.2046), (-1.443, -0.31, -0.201), (1.516, -0.7663, 0.2357), (-1.511, 0.5754, 0.2377), (-3.622, 0.285, 0.1459), (-3.76, 0.3247, 0.3155), (-3.895, -0.003449, 0.3238), (-3.684, 0.1344, -0.3776), (-3.973, 0.1905, -0.3829), (3.653, -0.003032, 0.3138), (3.67, 0.1361, -0.388), (3.95, 0.1598, -0.3903), (3.984, 0.1631, 0.3086), (3.642, -0.524, 0.3092), (3.659, -0.3838, -0.3889), (3.95, -0.3591, -0.3899), (3.984, -0.3569, 0.3114), (3.654, -0.1912, 0.3239), (-3.971, -0.3287, -0.3829), (-3.682, -0.3848, -0.3776), (-3.893, -0.5226, 0.3238), (-3.758, -0.1945, 0.3155), (0.9401, -2.076, -0.1399), (0.4433, -2.367, -0.1326), (-0.363, -2.376, -0.1378), (-0.4725, -1.489, 0.3716), (0.5519, -1.423, 0.3674), (1.1, -1.132, 0.5882), (1.361, 0.5715, 0.2413), (0.297, 1.329, 0.2421), (-1.117, 0.9587, 0.2378), (0.6178, 1.468, 0.4583), (-0.6299, 1.416, 0.4608), (-0.6286, 1.423, 0.2328), (0.002161, 1.548, 0.2328), (0.6329, 1.423, 0.2328), (-0.1956, 2.251, 0.1952), (0.4249, 1.657, 0.2169), (-0.4098, 1.569, -0.09466), (0.4107, 1.565, 0.2169), (-0.4822, 1.46, 0.2216), (-0.3742, 1.529, 0.2177), (1.568, 0.6042, -0.2051), (1.322, -0.7938, -0.2046), (1.061, -1.396, -0.2024), (-1.423, -0.7824, -0.208), (-1.357, 0.5604, -0.204), (-1.164, 1.07, -0.203), (-0.6289, 1.29, -0.2049), (3.629, -0.5003, -0.04537), (-3.6, 0.3279, -0.1251), (0.4233, 1.603, -0.07328), (0.5085, -1.403, 0.8099), (3.632, 0.3043, 0.103), (3.647, 0.3329, 0.3076), (-3.626, -0.4973, 0.07248)], [], [(38, 11, 3), (35, 0, 51), (0, 10, 61), (8, 32, 53), (51, 0, 7), (47, 59, 46), (6, 50, 4), (60, 39, 40), (53, 3, 63), (50, 36, 61), (3, 53, 2), (1, 2, 32), (5, 37, 6), (50, 7, 4), (0, 35, 10), (53, 9, 8), (55, 56, 54), (34, 60, 35), (57, 61, 10), (7, 50, 61), (57, 7, 61), (16, 14, 13), (16, 13, 15), (15, 13, 14), (15, 14, 16), (24, 25, 21), (22, 21, 25), (27, 28, 26), (27, 29, 28), (26, 29, 27), (26, 28, 29), (30, 52, 35), (56, 37, 38), (4, 36, 37), (7, 0, 36), (52, 33, 34), (42, 33, 41), (1, 60, 40), (44, 41, 40), (4, 46, 59), (4, 56, 46), (48, 47, 46), (44, 45, 49), (56, 48, 46), (10, 51, 57), (11, 54, 58), (0, 61, 36), (1, 32, 31, 60), (11, 38, 55, 54), (30, 31, 52), (8, 9, 3, 2), (48, 56, 55, 38), (6, 4, 59, 47), (38, 37, 5, 48), (6, 37, 36), (33, 8, 2, 1), (1, 40, 41, 33), (60, 34, 43, 39), (9, 53, 63, 58), (17, 18, 19, 20), (57, 51, 7), (58, 54, 9), (11, 12, 3), (12, 58, 63), (20, 62, 17), (62, 20, 19, 18), (21, 22, 23, 24), (17, 62, 18), (25, 24, 23, 22), (60, 31, 30, 35), (50, 6, 36), (31, 32, 8, 52), (38, 3, 9, 54), (34, 35, 51, 52), (38, 54, 56), (37, 56, 4), (36, 4, 7), (34, 33, 42, 43), (33, 52, 8), (44, 40, 39, 45), (39, 43, 45), (32, 2, 53), (10, 35, 52, 51), (12, 11, 58), (3, 12, 63)])
me_cylinder_003.polygons.foreach_set('use_smooth', [1, 1, 0, 0, 1, 0, 1, 0, 0, 0, 0, 0, 0, 0, 1, 0, 0, 1, 0, 0, 0, 0, 0, 0, 0, 0, 0, 0, 0, 0, 0, 0, 1, 1, 1, 1, 0, 0, 0, 0, 0, 0, 0, 0, 0, 0, 0, 1, 1, 0, 1, 1, 0, 0, 1, 1, 0, 0, 0, 0, 0, 0, 0, 0, 0, 0, 0, 0, 0, 0, 1, 0, 1, 1, 1, 1, 1, 0, 1, 0, 0, 0, 0, 0, 0])
me_cylinder_003.polygons.foreach_set('material_index', [1, 0, 0, 0, 0, 3, 1, 0, 0, 0, 0, 0, 0, 0, 1, 0, 0, 0, 0, 0, 0, 0, 0, 0, 0, 0, 0, 0, 0, 0, 0, 0, 0, 0, 0, 0, 0, 0, 0, 0, 0, 3, 3, 1, 0, 0, 0, 2, 0, 0, 0, 0, 1, 0, 1, 0, 0, 0, 0, 0, 0, 0, 0, 0, 0, 0, 0, 0, 0, 0, 0, 0, 0, 0, 0, 0, 0, 0, 0, 0, 0, 0, 0, 0, 0])
me_cylinder_003.materials.append(mat_primary)
me_cylinder_003.materials.append(mat_secondary)
me_cylinder_003.materials.append(mat_glass)
me_cylinder_003.materials.append(mat_steel)
me_cylinder_003.use_remesh_preserve_volume = False
me_cylinder_003.use_remesh_preserve_attributes = False
me_cylinder_003.use_mirror_vertex_groups = False
me_cylinder_003.update()
arm_armature = bpy.data.armatures.new('Armature')  # bones are not reproduced

# ---- objects
ob_slayerx = bpy.data.objects.new('SlayerX', arm_armature)
ob_slayerx_lod0 = bpy.data.objects.new('SlayerX_LOD0', me_cylinder)
ob_slayerx_lod1 = bpy.data.objects.new('SlayerX_LOD1', me_cylinder_002)
ob_slayerx_lod2 = bpy.data.objects.new('SlayerX_LOD2', me_cylinder_003)

# ---- transforms, parenting, visibility, modifiers, constraints
ob_slayerx.location = (0.0, 0.0, 0.0)
ob_slayerx.lineart.crease_threshold = 0.0
ob_slayerx_lod0.parent = ob_slayerx
ob_slayerx_lod0.location = (0.0, 0.0, 0.0)
ob_slayerx_lod0.lineart.crease_threshold = 0.0
_vg = ob_slayerx_lod0.vertex_groups.new(name='SlayerX')
_vg.add([0, 1, 2, 3, 4, 5, 6, 7, 8, 9, 10, 11, 12, 13, 14, 15, 16, 17, 18, 19, 20, 21, 22, 23, 24, 25, 26, 27, 28, 29, 30, 31, 32, 33, 34, 35, 36, 37, 38, 39, 40, 41, 42, 43, 44, 45, 46, 47, 48, 49, 50, 51, 52, 53, 54, 55, 56, 57, 58, 59, 60, 61, 62, 63, 128, 129, 130, 131, 132, 133, 134, 135, 136, 137, 138, 139, 140, 141, 142, 143, 144, 145, 146, 147, 148, 149, 150, 151, 152, 153, 154, 155, 156, 157, 158, 159, 160, 161, 162, 163, 260, 261, 262, 263, 264, 265, 266, 267, 268, 269, 270, 271, 272, 273, 274, 275, 276, 277, 278, 279, 280, 281, 282, 283, 284, 285, 286, 287, 288, 289, 290, 291, 292, 293, 294, 295, 296, 297, 298, 299, 300, 301, 302, 303, 304, 305, 306, 307, 308, 309, 310, 311, 312, 313, 314, 315, 316, 317, 318, 319, 320, 321, 322, 323, 324, 325, 326, 327, 328, 329, 330, 331, 332, 333, 334, 335, 336, 337, 338, 339, 340, 341, 342, 343, 344, 345, 346, 347, 348, 349, 350, 351, 352, 353, 354, 355, 356, 357, 358, 359, 360, 361, 362, 363, 364, 365, 366, 367, 368, 369, 370, 373, 374, 375, 376, 377, 378, 379, 380, 381, 382, 383, 384, 385], 1.0, 'REPLACE')
_vg = ob_slayerx_lod0.vertex_groups.new(name='ThrusterL')
_vg.add([188, 189, 190, 191, 192, 193, 194, 195, 196, 197, 198, 199, 200, 201, 202, 203, 204, 205, 206, 207, 208, 209, 210, 211, 212, 213, 214, 215, 216, 217, 218, 219, 220, 221, 222, 223, 224, 225, 226, 227, 228, 229, 230, 231, 232, 233, 234, 235, 371, 372], 1.0, 'REPLACE')
_vg = ob_slayerx_lod0.vertex_groups.new(name='ThrusterR')
_vg.add([164, 165, 166, 167, 168, 169, 170, 171, 172, 173, 174, 175, 176, 177, 178, 179, 180, 181, 182, 183, 184, 185, 186, 187, 236, 237, 238, 239, 240, 241, 242, 243, 244, 245, 246, 247, 248, 249, 250, 251, 252, 253, 254, 255, 256, 257, 258, 259], 1.0, 'REPLACE')
_vg = ob_slayerx_lod0.vertex_groups.new(name='Rotor')
_vg.add([64, 65, 66, 67, 68, 69, 70, 71, 72, 73, 74, 75, 76, 77, 78, 79, 80, 81, 82, 83, 84, 85, 86, 87, 88, 89, 90, 91, 92, 93, 94, 95, 96, 97, 98, 99, 100, 101, 102, 103, 104, 105, 106, 107, 108, 109, 110, 111, 112, 113, 114, 115, 116, 117, 118, 119, 120, 121, 122, 123, 124, 125, 126, 127], 1.0, 'REPLACE')
_m = ob_slayerx_lod0.modifiers.new('Armature', 'ARMATURE')
_m.object = ob_slayerx
_m = ob_slayerx_lod0.modifiers.new('Decimate', 'DECIMATE')
_m.ratio = 0.3349
ob_slayerx_lod1.parent = ob_slayerx
ob_slayerx_lod1.location = (0.0, 0.0, 0.0)
ob_slayerx_lod1.lineart.crease_threshold = 0.0
_vg = ob_slayerx_lod1.vertex_groups.new(name='SlayerX')
_vg = ob_slayerx_lod1.vertex_groups.new(name='ThrusterL')
_vg = ob_slayerx_lod1.vertex_groups.new(name='ThrusterR')
_vg = ob_slayerx_lod1.vertex_groups.new(name='Rotor')
ob_slayerx_lod2.parent = ob_slayerx
ob_slayerx_lod2.location = (0.0, 0.0, 0.0)
ob_slayerx_lod2.lineart.crease_threshold = 0.0
_vg = ob_slayerx_lod2.vertex_groups.new(name='SlayerX')
_vg = ob_slayerx_lod2.vertex_groups.new(name='ThrusterL')
_vg = ob_slayerx_lod2.vertex_groups.new(name='ThrusterR')
_vg = ob_slayerx_lod2.vertex_groups.new(name='Rotor')

# ---- collection membership
col_collection_1.objects.link(ob_slayerx)
col_collection_1.objects.link(ob_slayerx_lod0)
col_collection_2.objects.link(ob_slayerx_lod1)
col_collection_3.objects.link(ob_slayerx_lod2)

# ---- scene / render settings (as saved in the file)
scene.frame_start = 0; scene.frame_end = 10; scene.frame_set(0)
scene.render.engine = 'BLENDER_EEVEE_NEXT'
scene.render.resolution_percentage = 50
scene.render.dither_intensity = 0.0
scene.cycles.use_denoising = False
scene.cycles.samples = 128
scene.cycles.sampling_pattern = 'TABULATED_SOBOL'
scene.cycles.use_adaptive_sampling = False
scene.cycles.use_light_tree = False
scene.cycles.blur_glossy = 0.0
scene.cycles.sample_clamp_indirect = 0.0
scene.view_settings.view_transform = 'Standard'
bpy.context.view_layer.update()

# ---- added for rendering (the .blend has no active camera and no usable light): camera, sun
cam_auto = bpy.data.cameras.new('AutoCamera')
cam_auto.lens = 50.0
cam_auto.sensor_width = 36.0
cam_auto.clip_end = 1000.0
ob_auto_camera = bpy.data.objects.new('AutoCamera', cam_auto)
scene.collection.objects.link(ob_auto_camera)
ob_auto_camera.location = (8.66577, -10.4232, 7.14757)
ob_auto_camera.rotation_euler = (1.09748, -7.21219e-08, 0.694738)
scene.camera = ob_auto_camera
light_auto_sun = bpy.data.lights.new('AutoSun', 'SUN')
light_auto_sun.energy = 3.0
light_auto_sun.angle = 0.0523599
ob_auto_sun = bpy.data.objects.new('AutoSun', light_auto_sun)
scene.collection.objects.link(ob_auto_sun)
ob_auto_sun.rotation_euler = (0.872665, 0.174533, 0.523599)
bpy.context.view_layer.update()
